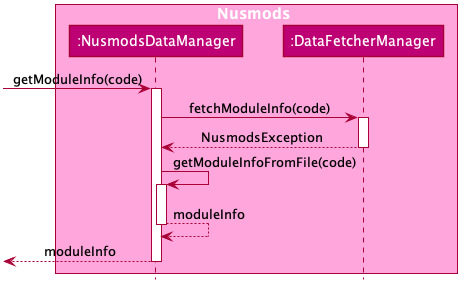

The diagram above was rendered by PlantUML. Its source (embedded in the PNG):
@startuml









skinparam BackgroundColor #FFFFFFF

skinparam Shadowing false

skinparam Class {
    FontColor #FFFFFF
    BorderThickness 1
    BorderColor #FFFFFF
    StereotypeFontColor #FFFFFF
    FontName Arial
}

skinparam Actor {
    BorderColor #000000
    Color #000000
    FontName Arial
}

skinparam Sequence {
    MessageAlign center
    BoxFontSize 15
    BoxPadding 0
    BoxFontColor #FFFFFF
    FontName Arial
}

skinparam Participant {
    FontColor #FFFFFFF
    Padding 20
}

skinparam MinClassWidth 50
skinparam ParticipantPadding 10
skinparam Shadowing false
skinparam DefaultTextAlignment center
skinparam packageStyle Rectangle

hide footbox
hide members
hide circle

box Nusmods #FFA7DD
participant ":NusmodsDataManager" as NusmodsDataManager #BD0074
participant ":DataFetcherManager" as DataFetcherManager #BD0074
end box

[-> NusmodsDataManager : getModuleInfo(code)
activate NusmodsDataManager

NusmodsDataManager -> DataFetcherManager : fetchModuleInfo(code)
activate DataFetcherManager

DataFetcherManager --> NusmodsDataManager : NusmodsException
deactivate DataFetcherManager

NusmodsDataManager -> NusmodsDataManager : getModuleInfoFromFile(code)
activate NusmodsDataManager

NusmodsDataManager --> NusmodsDataManager : moduleInfo
deactivate NusmodsDataManager

[<--NusmodsDataManager : moduleInfo
deactivate NusmodsDataManager
@enduml